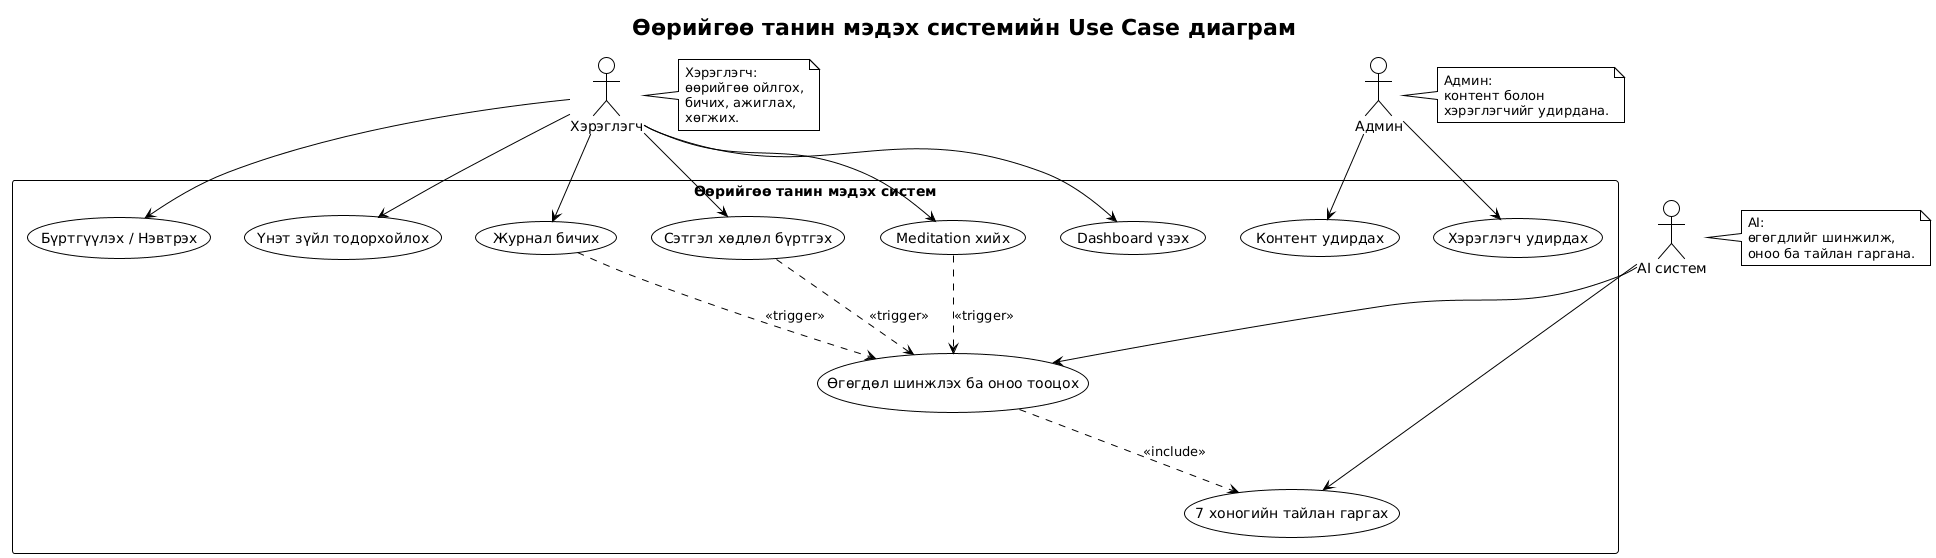

The diagram above was rendered by PlantUML. Its source (embedded in the PNG):
@startuml
!theme plain
title Өөрийгөө танин мэдэх системийн Use Case диаграм

actor "Хэрэглэгч" as User
actor "AI систем" as AI
actor "Админ" as Admin

rectangle "Өөрийгөө танин мэдэх систем" {

  ' --- Хэрэглэгчийн гол үйлдлүүд ---
  usecase "Бүртгүүлэх / Нэвтрэх" as UC1
  usecase "Үнэт зүйл тодорхойлох" as UC2
  usecase "Журнал бичих" as UC3
  usecase "Сэтгэл хөдлөл бүртгэх" as UC4
  usecase "Meditation хийх" as UC5
  usecase "Dashboard үзэх" as UC6

  ' --- AI-ийн үйлдэл ---
  usecase "Өгөгдөл шинжлэх ба оноо тооцох" as AI1
  usecase "7 хоногийн тайлан гаргах" as AI2

  ' --- Админ үйлдэл ---
  usecase "Контент удирдах" as ADM1
  usecase "Хэрэглэгч удирдах" as ADM2
}

' --- Холбоосууд ---
User --> UC1
User --> UC2
User --> UC3
User --> UC4
User --> UC5
User --> UC6

AI --> AI1
AI --> AI2

Admin --> ADM1
Admin --> ADM2

' --- Dependencies ---
UC3 ..> AI1 : <<trigger>>
UC4 ..> AI1 : <<trigger>>
UC5 ..> AI1 : <<trigger>>
AI1 ..> AI2 : <<include>>

' --- Notes ---
note right of User
  Хэрэглэгч:
  өөрийгөө ойлгох,
  бичих, ажиглах,
  хөгжих.
end note

note right of AI
  AI:
  өгөгдлийг шинжилж,
  оноо ба тайлан гаргана.
end note

note right of Admin
  Админ:
  контент болон
  хэрэглэгчийг удирдана.
end note
@enduml